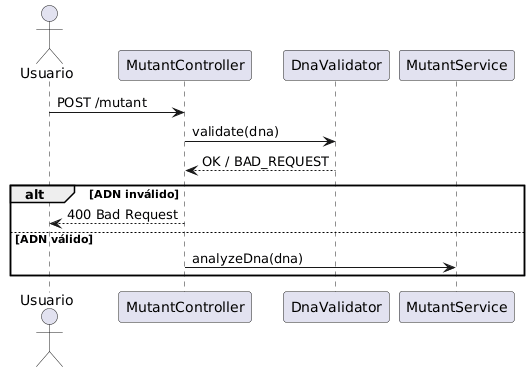

The diagram above was rendered by PlantUML. Its source (embedded in the PNG):
@startuml
actor Usuario
Usuario -> MutantController : POST /mutant
MutantController -> DnaValidator : validate(dna)
DnaValidator --> MutantController : OK / BAD_REQUEST

alt ADN inválido
    MutantController --> Usuario : 400 Bad Request
else ADN válido
    MutantController -> MutantService : analyzeDna(dna)
end
@enduml